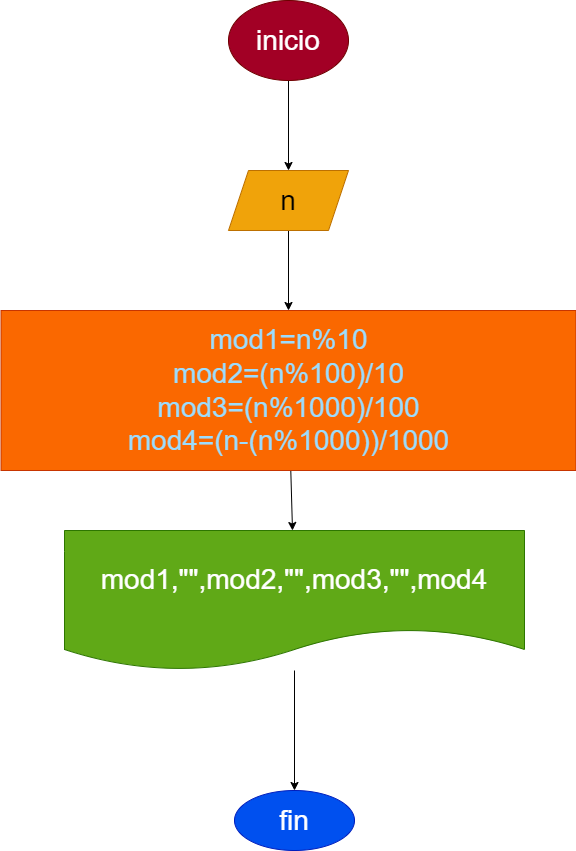

The diagram above was exported from draw.io. Its source (the exported page's mxGraphModel, read from the mxfile embedded in the PNG):
<mxGraphModel dx="1152" dy="534" grid="1" gridSize="10" guides="1" tooltips="1" connect="1" arrows="1" fold="1" page="1" pageScale="1" pageWidth="827" pageHeight="1169" math="0" shadow="0">
  <root>
    <mxCell id="0" />
    <mxCell id="1" parent="0" />
    <mxCell id="4" value="" style="edgeStyle=none;html=1;fontSize=28;" parent="1" source="2" target="3" edge="1">
      <mxGeometry relative="1" as="geometry" />
    </mxCell>
    <mxCell id="2" value="inicio" style="ellipse;whiteSpace=wrap;html=1;fontSize=28;fillColor=#a20025;fontColor=#ffffff;strokeColor=#6F0000;" parent="1" vertex="1">
      <mxGeometry x="354" y="50" width="120" height="80" as="geometry" />
    </mxCell>
    <mxCell id="6" value="" style="edgeStyle=none;html=1;fontSize=28;" parent="1" source="3" edge="1">
      <mxGeometry relative="1" as="geometry">
        <mxPoint x="414" y="360" as="targetPoint" />
      </mxGeometry>
    </mxCell>
    <mxCell id="3" value="n" style="shape=parallelogram;perimeter=parallelogramPerimeter;whiteSpace=wrap;html=1;fixedSize=1;fontSize=28;fillColor=#f0a30a;fontColor=#000000;strokeColor=#BD7000;" parent="1" vertex="1">
      <mxGeometry x="354" y="220" width="120" height="60" as="geometry" />
    </mxCell>
    <mxCell id="11" value="" style="edgeStyle=none;html=1;" edge="1" parent="1" source="7" target="10">
      <mxGeometry relative="1" as="geometry" />
    </mxCell>
    <mxCell id="7" value="&lt;font color=&quot;#9cdcfe&quot;&gt;mod1=n%10&lt;br&gt;mod2=(n%100)/10&lt;br&gt;&lt;/font&gt;&lt;span style=&quot;color: rgb(156 , 220 , 254)&quot;&gt;mod3=(n%1000)/100&lt;br&gt;&lt;/span&gt;&lt;span style=&quot;color: rgb(156 , 220 , 254)&quot;&gt;mod4=(n-(n%1000))/1000&lt;/span&gt;&lt;font color=&quot;#9cdcfe&quot;&gt;&lt;br&gt;&lt;/font&gt;" style="rounded=0;whiteSpace=wrap;html=1;fontSize=28;fillColor=#fa6800;fontColor=#000000;strokeColor=#C73500;" parent="1" vertex="1">
      <mxGeometry x="126.5" y="360" width="575" height="160" as="geometry" />
    </mxCell>
    <mxCell id="13" value="" style="edgeStyle=none;html=1;" edge="1" parent="1" source="10" target="12">
      <mxGeometry relative="1" as="geometry" />
    </mxCell>
    <mxCell id="10" value="mod1,&quot;&quot;,mod2,&quot;&quot;,mod3,&quot;&quot;,mod4" style="shape=document;whiteSpace=wrap;html=1;boundedLbl=1;fontSize=28;rounded=0;fillColor=#60a917;fontColor=#ffffff;strokeColor=#2D7600;" vertex="1" parent="1">
      <mxGeometry x="190" y="580" width="460" height="140" as="geometry" />
    </mxCell>
    <mxCell id="12" value="fin" style="ellipse;whiteSpace=wrap;html=1;fontSize=28;rounded=0;fillColor=#0050ef;fontColor=#ffffff;strokeColor=#001DBC;" vertex="1" parent="1">
      <mxGeometry x="360" y="840" width="120" height="60" as="geometry" />
    </mxCell>
  </root>
</mxGraphModel>